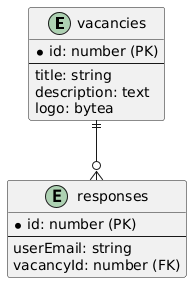

The diagram above was rendered by PlantUML. Its source (embedded in the PNG):
@startuml
entity vacancies {
  *id: number (PK)
  --
  title: string
  description: text
  logo: bytea
}

entity responses {
  *id: number (PK)
  --
  userEmail: string
  vacancyId: number (FK)
}

vacancies ||--o{ responses
@enduml